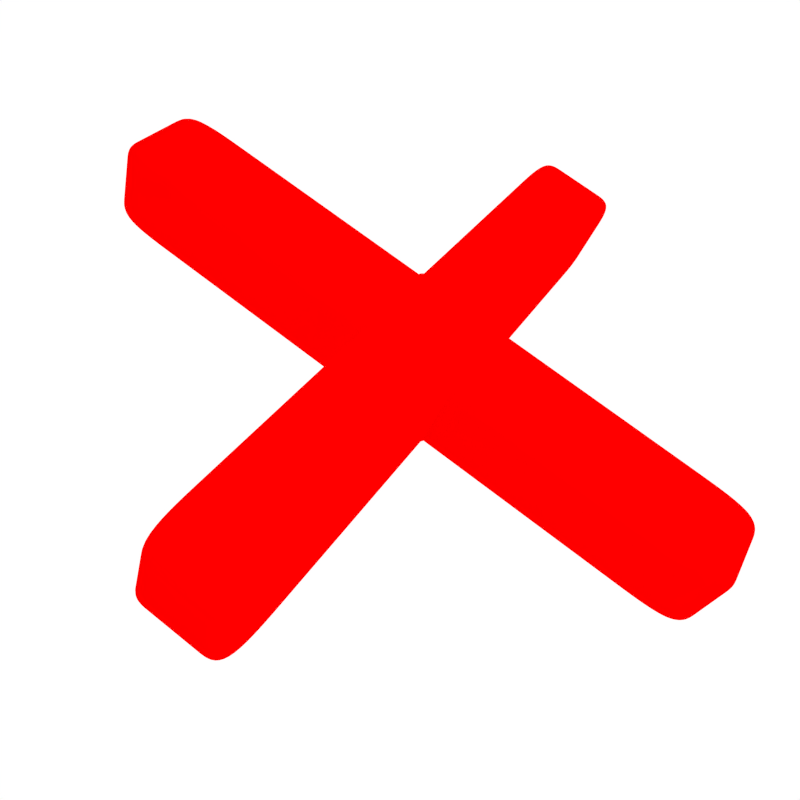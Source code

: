 # Source: tripletee.blend  (saved by Blender 2.75.0; exported with 4.5.12 LTS)
import bpy
from mathutils import Matrix  # noqa: F401  (used for matrix-valued properties, if any)

bpy.ops.wm.read_factory_settings(use_empty=True)
scene = bpy.context.scene
scene.name = 'Scene'

# ---- collections
col_collection_1 = bpy.data.collections.new('Collection 1'); scene.collection.children.link(col_collection_1)

# ---- materials (node trees are filled in below, after node groups)
mat_nought = bpy.data.materials.new('Nought')
mat_nought.alpha_threshold = 0.0
mat_nought.use_transparent_shadow = False
mat_nought.diffuse_color = (0.0, 0.0, 1.0, 1.0)
mat_nought.roughness = 0.5
mat_cross = bpy.data.materials.new('Cross')
mat_cross.alpha_threshold = 0.0
mat_cross.use_transparent_shadow = False
mat_cross.diffuse_color = (1.0, 0.0, 0.0, 1.0)
mat_cross.roughness = 0.5
mat_cross.line_color = (0.0, 0.0, 0.0, 1.0)

# ---- material node trees

# ---- world
world_world = bpy.data.worlds.new('World'); scene.world = world_world
world_world.color = (1.0, 1.0, 1.0)
world_world.use_sun_shadow = False
world_world.sun_shadow_jitter_overblur = 0.0
world_world.cycles.sampling_method = 'MANUAL'
world_world.cycles.sample_map_resolution = 256

# ---- cameras
cam_camera = bpy.data.cameras.new('Camera')
cam_camera.clip_end = 100.0
cam_camera.lens = 35.0
cam_camera.sensor_width = 32.0
cam_camera.sensor_height = 18.0
cam_camera.ortho_scale = 7.314
cam_camera.dof.focus_distance = 0.0
cam_camera.dof.aperture_fstop = 128.0

# ---- lights
light_lamp = bpy.data.lights.new('Lamp', 'POINT')
light_lamp.transmission_factor = 0.0
light_lamp.cutoff_distance = 30.0
light_lamp.energy = 100.0
light_lamp.shadow_buffer_clip_start = 1.001
light_lamp.shadow_soft_size = 0.1
light_lamp.shadow_maximum_resolution = 0.006
light_lamp.use_absolute_resolution = True
light_lamp.cycles.use_multiple_importance_sampling = False

# ---- meshes
me_circle_002 = bpy.data.meshes.new('Circle.002')
me_circle_002.from_pydata([(0.0, 7.0, -1.0), (-1.366, 6.865, -1.0), (-2.679, 6.467, -1.0), (-3.889, 5.82, -1.0), (-4.95, 4.95, -1.0), (-5.82, 3.889, -1.0), (-6.467, 2.679, -1.0), (-6.865, 1.366, -1.0), (-7.0, 5.285e-07, -1.0), (-6.865, -1.366, -1.0), (-6.467, -2.679, -1.0), (-5.82, -3.889, -1.0), (-4.95, -4.95, -1.0), (-3.889, -5.82, -1.0), (-2.679, -6.467, -1.0), (-1.366, -6.865, -1.0), (2.281e-06, -7.0, -1.0), (1.366, -6.865, -1.0), (2.679, -6.467, -1.0), (3.889, -5.82, -1.0), (4.95, -4.95, -1.0), (5.82, -3.889, -1.0), (6.467, -2.679, -1.0), (6.865, -1.366, -1.0), (7.0, 6.759e-06, -1.0), (6.865, 1.366, -1.0), (6.467, 2.679, -1.0), (5.82, 3.889, -1.0), (4.95, 4.95, -1.0), (3.889, 5.82, -1.0), (2.679, 6.467, -1.0), (1.366, 6.865, -1.0), (0.0, 7.0, 1.0), (-1.366, 6.865, 1.0), (-2.679, 6.467, 1.0), (-3.889, 5.82, 1.0), (-4.95, 4.95, 1.0), (-5.82, 3.889, 1.0), (-6.467, 2.679, 1.0), (-6.865, 1.366, 1.0), (-7.0, 5.285e-07, 1.0), (-6.865, -1.366, 1.0), (-6.467, -2.679, 1.0), (-5.82, -3.889, 1.0), (-4.95, -4.95, 1.0), (-3.889, -5.82, 1.0), (-2.679, -6.467, 1.0), (-1.366, -6.865, 1.0), (2.281e-06, -7.0, 1.0), (1.366, -6.865, 1.0), (2.679, -6.467, 1.0), (3.889, -5.82, 1.0), (4.95, -4.95, 1.0), (5.82, -3.889, 1.0), (6.467, -2.679, 1.0), (6.865, -1.366, 1.0), (7.0, 6.759e-06, 1.0), (6.865, 1.366, 1.0), (6.467, 2.679, 1.0), (5.82, 3.889, 1.0), (4.95, 4.95, 1.0), (3.889, 5.82, 1.0), (2.679, 6.467, 1.0), (1.366, 6.865, 1.0), (0.0, 5.25, -1.0), (-1.024, 5.149, -1.0), (-2.009, 4.85, -1.0), (-2.917, 4.365, -1.0), (-3.712, 3.712, -1.0), (-4.365, 2.917, -1.0), (-4.85, 2.009, -1.0), (-5.149, 1.024, -1.0), (-5.25, 3.964e-07, -1.0), (-5.149, -1.024, -1.0), (-4.85, -2.009, -1.0), (-4.365, -2.917, -1.0), (-3.712, -3.712, -1.0), (-2.917, -4.365, -1.0), (-2.009, -4.85, -1.0), (-1.024, -5.149, -1.0), (1.711e-06, -5.25, -1.0), (1.024, -5.149, -1.0), (2.009, -4.85, -1.0), (2.917, -4.365, -1.0), (3.712, -3.712, -1.0), (4.365, -2.917, -1.0), (4.85, -2.009, -1.0), (5.149, -1.024, -1.0), (5.25, 5.069e-06, -1.0), (5.149, 1.024, -1.0), (4.85, 2.009, -1.0), (4.365, 2.917, -1.0), (3.712, 3.712, -1.0), (2.917, 4.365, -1.0), (2.009, 4.85, -1.0), (1.024, 5.149, -1.0), (0.0, 5.25, 1.0), (-1.024, 5.149, 1.0), (-2.009, 4.85, 1.0), (-2.917, 4.365, 1.0), (-3.712, 3.712, 1.0), (-4.365, 2.917, 1.0), (-4.85, 2.009, 1.0), (-5.149, 1.024, 1.0), (-5.25, 3.964e-07, 1.0), (-5.149, -1.024, 1.0), (-4.85, -2.009, 1.0), (-4.365, -2.917, 1.0), (-3.712, -3.712, 1.0), (-2.917, -4.365, 1.0), (-2.009, -4.85, 1.0), (-1.024, -5.149, 1.0), (1.711e-06, -5.25, 1.0), (1.024, -5.149, 1.0), (2.009, -4.85, 1.0), (2.917, -4.365, 1.0), (3.712, -3.712, 1.0), (4.365, -2.917, 1.0), (4.85, -2.009, 1.0), (5.149, -1.024, 1.0), (5.25, 5.069e-06, 1.0), (5.149, 1.024, 1.0), (4.85, 2.009, 1.0), (4.365, 2.917, 1.0), (3.712, 3.712, 1.0), (2.917, 4.365, 1.0), (2.009, 4.85, 1.0), (1.024, 5.149, 1.0), (-0.6828, 6.933, -1.0), (-2.022, 6.666, -1.0), (-3.284, 6.144, -1.0), (-4.419, 5.385, -1.0), (-5.385, 4.419, -1.0), (-6.144, 3.284, -1.0), (-6.666, 2.022, -1.0), (-6.933, 0.6828, -1.0), (-6.933, -0.6828, -1.0), (-6.666, -2.022, -1.0), (-6.144, -3.284, -1.0), (-5.385, -4.419, -1.0), (-4.419, -5.385, -1.0), (-3.284, -6.144, -1.0), (-2.022, -6.666, -1.0), (-0.6828, -6.933, -1.0), (0.6828, -6.933, -1.0), (2.022, -6.666, -1.0), (3.284, -6.144, -1.0), (4.419, -5.385, -1.0), (5.385, -4.419, -1.0), (6.144, -3.284, -1.0), (6.666, -2.022, -1.0), (6.933, -0.6828, -1.0), (6.933, 0.6828, -1.0), (6.666, 2.022, -1.0), (6.144, 3.284, -1.0), (5.385, 4.419, -1.0), (4.419, 5.385, -1.0), (3.284, 6.144, -1.0), (2.022, 6.666, -1.0), (0.6828, 6.933, -1.0), (-0.6828, 6.933, 1.0), (-2.022, 6.666, 1.0), (-3.284, 6.144, 1.0), (-4.419, 5.385, 1.0), (-5.385, 4.419, 1.0), (-6.144, 3.284, 1.0), (-6.666, 2.022, 1.0), (-6.933, 0.6828, 1.0), (-6.933, -0.6828, 1.0), (-6.666, -2.022, 1.0), (-6.144, -3.284, 1.0), (-5.385, -4.419, 1.0), (-4.419, -5.385, 1.0), (-3.284, -6.144, 1.0), (-2.022, -6.666, 1.0), (-0.6828, -6.933, 1.0), (0.6828, -6.933, 1.0), (2.022, -6.666, 1.0), (3.284, -6.144, 1.0), (4.419, -5.385, 1.0), (5.385, -4.419, 1.0), (6.144, -3.284, 1.0), (6.666, -2.022, 1.0), (6.933, -0.6828, 1.0), (6.933, 0.6828, 1.0), (6.666, 2.022, 1.0), (6.144, 3.284, 1.0), (5.385, 4.419, 1.0), (4.419, 5.385, 1.0), (3.284, 6.144, 1.0), (2.022, 6.666, 1.0), (0.6828, 6.933, 1.0), (-5.82, 3.889, 0.0), (-6.467, 2.679, 0.0), (3.889, -5.82, 0.0), (4.95, -4.95, 0.0), (-6.865, 1.366, 0.0), (5.82, -3.889, 0.0), (-7.0, 5.285e-07, 0.0), (6.467, -2.679, 0.0), (-6.865, -1.366, 0.0), (6.865, -1.366, 0.0), (-6.467, -2.679, 0.0), (7.0, 6.759e-06, 0.0), (-5.82, -3.889, 0.0), (6.865, 1.366, 0.0), (-4.95, -4.95, 0.0), (6.467, 2.679, 0.0), (-3.889, -5.82, 0.0), (5.82, 3.889, 0.0), (-2.679, -6.467, 0.0), (0.0, 7.0, 0.0), (-1.366, 6.865, 0.0), (4.95, 4.95, 0.0), (-1.366, -6.865, 0.0), (-2.679, 6.467, 0.0), (3.889, 5.82, 0.0), (2.281e-06, -7.0, 0.0), (-3.889, 5.82, 0.0), (2.679, 6.467, 0.0), (1.366, -6.865, 0.0), (-4.95, 4.95, 0.0), (1.366, 6.865, 0.0), (2.679, -6.467, 0.0), (-0.5121, 5.2, -1.0), (-1.517, 5.0, -1.0), (-2.463, 4.608, -1.0), (-3.315, 4.039, -1.0), (-4.039, 3.315, -1.0), (-4.608, 2.463, -1.0), (-5.0, 1.517, -1.0), (-5.2, 0.5121, -1.0), (-5.2, -0.5121, -1.0), (-5.0, -1.517, -1.0), (-4.608, -2.463, -1.0), (-4.039, -3.315, -1.0), (-3.315, -4.039, -1.0), (-2.463, -4.608, -1.0), (-1.517, -5.0, -1.0), (-0.5121, -5.2, -1.0), (0.5121, -5.2, -1.0), (1.517, -5.0, -1.0), (2.463, -4.608, -1.0), (3.315, -4.039, -1.0), (4.039, -3.315, -1.0), (4.608, -2.463, -1.0), (5.0, -1.517, -1.0), (5.2, -0.5121, -1.0), (5.2, 0.5121, -1.0), (5.0, 1.517, -1.0), (4.608, 2.463, -1.0), (4.039, 3.315, -1.0), (3.315, 4.039, -1.0), (2.463, 4.608, -1.0), (1.517, 5.0, -1.0), (0.5121, 5.2, -1.0), (-0.5121, 5.2, 1.0), (-1.517, 5.0, 1.0), (-2.463, 4.608, 1.0), (-3.315, 4.039, 1.0), (-4.039, 3.315, 1.0), (-4.608, 2.463, 1.0), (-5.0, 1.517, 1.0), (-5.2, 0.5121, 1.0), (-5.2, -0.5121, 1.0), (-5.0, -1.517, 1.0), (-4.608, -2.463, 1.0), (-4.039, -3.315, 1.0), (-3.315, -4.039, 1.0), (-2.463, -4.608, 1.0), (-1.517, -5.0, 1.0), (-0.5121, -5.2, 1.0), (0.5121, -5.2, 1.0), (1.517, -5.0, 1.0), (2.463, -4.608, 1.0), (3.315, -4.039, 1.0), (4.039, -3.315, 1.0), (4.608, -2.463, 1.0), (5.0, -1.517, 1.0), (5.2, -0.5121, 1.0), (5.2, 0.5121, 1.0), (5.0, 1.517, 1.0), (4.608, 2.463, 1.0), (4.039, 3.315, 1.0), (3.315, 4.039, 1.0), (2.463, 4.608, 1.0), (1.517, 5.0, 1.0), (0.5121, 5.2, 1.0), (-4.365, 2.917, 0.0), (-4.85, 2.009, 0.0), (2.917, -4.365, 0.0), (3.712, -3.712, 0.0), (-5.149, 1.024, 0.0), (4.365, -2.917, 0.0), (-5.25, 3.964e-07, 0.0), (4.85, -2.009, 0.0), (-5.149, -1.024, 0.0), (5.149, -1.024, 0.0), (-4.85, -2.009, 0.0), (5.25, 5.069e-06, 0.0), (-4.365, -2.917, 0.0), (5.149, 1.024, 0.0), (-3.712, -3.712, 0.0), (4.85, 2.009, 0.0), (-2.917, -4.365, 0.0), (4.365, 2.917, 0.0), (-2.009, -4.85, 0.0), (0.0, 5.25, 0.0), (-1.024, 5.149, 0.0), (3.712, 3.712, 0.0), (-1.024, -5.149, 0.0), (-2.009, 4.85, 0.0), (2.917, 4.365, 0.0), (1.711e-06, -5.25, 0.0), (-2.917, 4.365, 0.0), (2.009, 4.85, 0.0), (1.024, -5.149, 0.0), (-3.712, 3.712, 0.0), (1.024, 5.149, 0.0), (2.009, -4.85, 0.0), (5.659, 2.344, 1.0), (6.007, 1.195, 1.0), (1.195, 6.007, -1.0), (0.0, 6.125, -1.0), (-5.093, 3.403, -1.0), (-5.659, 2.344, -1.0), (5.093, 3.403, 1.0), (-1.195, 6.007, 1.0), (0.0, 6.125, 1.0), (-6.007, 1.195, -1.0), (4.331, 4.331, 1.0), (-2.344, 5.659, 1.0), (-6.125, 4.624e-07, -1.0), (3.403, 5.093, 1.0), (-3.403, 5.093, 1.0), (-6.007, -1.195, -1.0), (2.344, 5.659, 1.0), (-4.331, 4.331, 1.0), (-5.659, -2.344, -1.0), (1.195, 6.007, 1.0), (-5.093, 3.403, 1.0), (-5.093, -3.403, -1.0), (-5.659, 2.344, 1.0), (-4.331, -4.331, -1.0), (-6.007, 1.195, 1.0), (-3.403, -5.093, -1.0), (-6.125, 4.624e-07, 1.0), (-2.344, -5.659, -1.0), (-6.007, -1.195, 1.0), (-1.195, -6.007, -1.0), (-5.659, -2.344, 1.0), (1.996e-06, -6.125, -1.0), (-5.093, -3.403, 1.0), (1.195, -6.007, -1.0), (-4.331, -4.331, 1.0), (2.344, -5.659, -1.0), (-3.403, -5.093, 1.0), (3.403, -5.093, -1.0), (-2.344, -5.659, 1.0), (4.331, -4.331, -1.0), (-1.195, -6.007, 1.0), (5.093, -3.403, -1.0), (1.996e-06, -6.125, 1.0), (5.659, -2.344, -1.0), (1.195, -6.007, 1.0), (6.007, -1.195, -1.0), (2.344, -5.659, 1.0), (6.125, 5.914e-06, -1.0), (3.403, -5.093, 1.0), (6.007, 1.195, -1.0), (4.331, -4.331, 1.0), (5.659, 2.344, -1.0), (5.093, -3.403, 1.0), (5.093, 3.403, -1.0), (-1.195, 6.007, -1.0), (5.659, -2.344, 1.0), (4.331, 4.331, -1.0), (-2.344, 5.659, -1.0), (6.007, -1.195, 1.0), (3.403, 5.093, -1.0), (-3.403, 5.093, -1.0), (6.125, 5.914e-06, 1.0), (2.344, 5.659, -1.0), (-4.331, 4.331, -1.0), (-4.712, 3.867, -1.0), (1.769, 5.833, -1.0), (6.066, 0.5975, 1.0), (-3.867, 4.712, -1.0), (2.873, 5.376, -1.0), (6.066, -0.5975, 1.0), (-2.873, 5.376, -1.0), (3.867, 4.712, -1.0), (5.833, -1.769, 1.0), (-1.769, 5.833, -1.0), (4.712, 3.867, -1.0), (5.376, -2.873, 1.0), (-0.5975, 6.066, -1.0), (5.376, 2.873, -1.0), (4.712, -3.867, 1.0), (5.833, 1.769, -1.0), (3.867, -4.712, 1.0), (6.066, 0.5975, -1.0), (2.873, -5.376, 1.0), (6.066, -0.5975, -1.0), (1.769, -5.833, 1.0), (5.833, -1.769, -1.0), (0.5975, -6.066, 1.0), (5.376, -2.873, -1.0), (-0.5975, -6.066, 1.0), (4.712, -3.867, -1.0), (-1.769, -5.833, 1.0), (3.867, -4.712, -1.0), (-2.873, -5.376, 1.0), (2.873, -5.376, -1.0), (-3.867, -4.712, 1.0), (1.769, -5.833, -1.0), (-4.712, -3.867, 1.0), (0.5975, -6.066, -1.0), (-5.376, -2.873, 1.0), (-0.5975, -6.066, -1.0), (-5.833, -1.769, 1.0), (-1.769, -5.833, -1.0), (-6.066, -0.5975, 1.0), (-2.873, -5.376, -1.0), (-6.066, 0.5975, 1.0), (-3.867, -4.712, -1.0), (-5.833, 1.769, 1.0), (-4.712, -3.867, -1.0), (-5.376, 2.873, 1.0), (0.5975, 6.066, 1.0), (-5.376, -2.873, -1.0), (-4.712, 3.867, 1.0), (1.769, 5.833, 1.0), (-5.833, -1.769, -1.0), (-3.867, 4.712, 1.0), (2.873, 5.376, 1.0), (-6.066, -0.5975, -1.0), (-2.873, 5.376, 1.0), (3.867, 4.712, 1.0), (-6.066, 0.5975, -1.0), (-1.769, 5.833, 1.0), (4.712, 3.867, 1.0), (-5.833, 1.769, -1.0), (-0.5975, 6.066, 1.0), (5.376, 2.873, 1.0), (-5.376, 2.873, -1.0), (0.5975, 6.066, -1.0), (5.833, 1.769, 1.0), (2.463, -4.608, 0.0), (0.5121, 5.2, 0.0), (-4.039, 3.315, 0.0), (1.517, -5.0, 0.0), (1.517, 5.0, 0.0), (-3.315, 4.039, 0.0), (0.5121, -5.2, 0.0), (2.463, 4.608, 0.0), (-2.463, 4.608, 0.0), (-0.5121, -5.2, 0.0), (3.315, 4.039, 0.0), (-1.517, 5.0, 0.0), (-1.517, -5.0, 0.0), (4.039, 3.315, 0.0), (-0.5121, 5.2, 0.0), (-2.463, -4.608, 0.0), (4.608, 2.463, 0.0), (-3.315, -4.039, 0.0), (5.0, 1.517, 0.0), (-4.039, -3.315, 0.0), (5.2, 0.5121, 0.0), (-4.608, -2.463, 0.0), (5.2, -0.5121, 0.0), (-5.0, -1.517, 0.0), (5.0, -1.517, 0.0), (-5.2, -0.5121, 0.0), (4.608, -2.463, 0.0), (-5.2, 0.5121, 0.0), (4.039, -3.315, 0.0), (-5.0, 1.517, 0.0), (3.315, -4.039, 0.0), (-4.608, 2.463, 0.0), (3.284, -6.144, 0.0), (0.6828, 6.933, 0.0), (-5.385, 4.419, 0.0), (2.022, -6.666, 0.0), (2.022, 6.666, 0.0), (-4.419, 5.385, 0.0), (0.6828, -6.933, 0.0), (3.284, 6.144, 0.0), (-3.284, 6.144, 0.0), (-0.6828, -6.933, 0.0), (4.419, 5.385, 0.0), (-2.022, 6.666, 0.0), (-2.022, -6.666, 0.0), (5.385, 4.419, 0.0), (-0.6828, 6.933, 0.0), (-3.284, -6.144, 0.0), (6.144, 3.284, 0.0), (-4.419, -5.385, 0.0), (6.666, 2.022, 0.0), (-5.385, -4.419, 0.0), (6.933, 0.6828, 0.0), (-6.144, -3.284, 0.0), (6.933, -0.6828, 0.0), (-6.666, -2.022, 0.0), (6.666, -2.022, 0.0), (-6.933, -0.6828, 0.0), (6.144, -3.284, 0.0), (-6.933, 0.6828, 0.0), (5.385, -4.419, 0.0), (-6.666, 2.022, 0.0), (4.419, -5.385, 0.0), (-6.144, 3.284, 0.0)], [], [(511, 165, 37, 192), (510, 179, 51, 194), (509, 166, 38, 193), (508, 180, 52, 195), (507, 167, 39, 196), (506, 181, 53, 197), (505, 168, 40, 198), (504, 182, 54, 199), (503, 169, 41, 200), (502, 183, 55, 201), (501, 170, 42, 202), (500, 184, 56, 203), (499, 171, 43, 204), (498, 185, 57, 205), (497, 172, 44, 206), (496, 186, 58, 207), (495, 173, 45, 208), (494, 160, 32, 211), (493, 187, 59, 209), (492, 174, 46, 210), (491, 161, 33, 212), (490, 188, 60, 213), (489, 175, 47, 214), (488, 162, 34, 215), (487, 189, 61, 216), (486, 176, 48, 217), (485, 163, 35, 218), (484, 190, 62, 219), (483, 177, 49, 220), (482, 164, 36, 221), (481, 191, 63, 222), (480, 178, 50, 223), (479, 288, 101, 261), (478, 290, 115, 275), (477, 289, 102, 262), (476, 291, 116, 276), (475, 292, 103, 263), (474, 293, 117, 277), (473, 294, 104, 264), (472, 295, 118, 278), (471, 296, 105, 265), (470, 297, 119, 279), (469, 298, 106, 266), (468, 299, 120, 280), (467, 300, 107, 267), (466, 301, 121, 281), (465, 302, 108, 268), (464, 303, 122, 282), (463, 304, 109, 269), (462, 307, 96, 256), (461, 305, 123, 283), (460, 306, 110, 270), (459, 308, 97, 257), (458, 309, 124, 284), (457, 310, 111, 271), (456, 311, 98, 258), (455, 312, 125, 285), (454, 313, 112, 272), (453, 314, 99, 259), (452, 315, 126, 286), (451, 316, 113, 273), (450, 317, 100, 260), (449, 318, 127, 287), (448, 319, 114, 274), (447, 320, 122, 281), (446, 322, 95, 255), (445, 324, 69, 229), (444, 326, 123, 282), (443, 327, 97, 256), (442, 325, 70, 230), (441, 330, 124, 283), (440, 331, 98, 257), (439, 329, 71, 231), (438, 333, 125, 284), (437, 334, 99, 258), (436, 332, 72, 232), (435, 336, 126, 285), (434, 337, 100, 259), (433, 335, 73, 233), (432, 339, 127, 286), (431, 340, 101, 260), (430, 338, 74, 234), (429, 328, 96, 287), (428, 342, 102, 261), (427, 341, 75, 235), (426, 344, 103, 262), (425, 343, 76, 236), (424, 346, 104, 263), (423, 345, 77, 237), (422, 348, 105, 264), (421, 347, 78, 238), (420, 350, 106, 265), (419, 349, 79, 239), (418, 352, 107, 266), (417, 351, 80, 240), (416, 354, 108, 267), (415, 353, 81, 241), (414, 356, 109, 268), (413, 355, 82, 242), (412, 358, 110, 269), (411, 357, 83, 243), (410, 360, 111, 270), (409, 359, 84, 244), (408, 362, 112, 271), (407, 361, 85, 245), (406, 364, 113, 272), (405, 363, 86, 246), (404, 366, 114, 273), (403, 365, 87, 247), (402, 368, 115, 274), (401, 367, 88, 248), (400, 370, 116, 275), (399, 369, 89, 249), (398, 372, 117, 276), (397, 371, 90, 250), (396, 323, 64, 224), (395, 375, 118, 277), (394, 373, 91, 251), (393, 374, 65, 225), (392, 378, 119, 278), (391, 376, 92, 252), (390, 377, 66, 226), (389, 381, 120, 279), (388, 379, 93, 253), (387, 380, 67, 227), (386, 321, 121, 280), (385, 382, 94, 254), (384, 383, 68, 228), (324, 384, 228, 69), (5, 132, 384, 324), (132, 4, 383, 384), (322, 385, 254, 95), (31, 158, 385, 322), (158, 30, 382, 385), (381, 386, 280, 120), (56, 184, 386, 381), (184, 57, 321, 386), (383, 387, 227, 68), (4, 131, 387, 383), (131, 3, 380, 387), (382, 388, 253, 94), (30, 157, 388, 382), (157, 29, 379, 388), (378, 389, 279, 119), (55, 183, 389, 378), (183, 56, 381, 389), (380, 390, 226, 67), (3, 130, 390, 380), (130, 2, 377, 390), (379, 391, 252, 93), (29, 156, 391, 379), (156, 28, 376, 391), (375, 392, 278, 118), (54, 182, 392, 375), (182, 55, 378, 392), (377, 393, 225, 66), (2, 129, 393, 377), (129, 1, 374, 393), (376, 394, 251, 92), (28, 155, 394, 376), (155, 27, 373, 394), (372, 395, 277, 117), (53, 181, 395, 372), (181, 54, 375, 395), (374, 396, 224, 65), (1, 128, 396, 374), (128, 0, 323, 396), (373, 397, 250, 91), (27, 154, 397, 373), (154, 26, 371, 397), (370, 398, 276, 116), (52, 180, 398, 370), (180, 53, 372, 398), (371, 399, 249, 90), (26, 153, 399, 371), (153, 25, 369, 399), (368, 400, 275, 115), (51, 179, 400, 368), (179, 52, 370, 400), (369, 401, 248, 89), (25, 152, 401, 369), (152, 24, 367, 401), (366, 402, 274, 114), (50, 178, 402, 366), (178, 51, 368, 402), (367, 403, 247, 88), (24, 151, 403, 367), (151, 23, 365, 403), (364, 404, 273, 113), (49, 177, 404, 364), (177, 50, 366, 404), (365, 405, 246, 87), (23, 150, 405, 365), (150, 22, 363, 405), (362, 406, 272, 112), (48, 176, 406, 362), (176, 49, 364, 406), (363, 407, 245, 86), (22, 149, 407, 363), (149, 21, 361, 407), (360, 408, 271, 111), (47, 175, 408, 360), (175, 48, 362, 408), (361, 409, 244, 85), (21, 148, 409, 361), (148, 20, 359, 409), (358, 410, 270, 110), (46, 174, 410, 358), (174, 47, 360, 410), (359, 411, 243, 84), (20, 147, 411, 359), (147, 19, 357, 411), (356, 412, 269, 109), (45, 173, 412, 356), (173, 46, 358, 412), (357, 413, 242, 83), (19, 146, 413, 357), (146, 18, 355, 413), (354, 414, 268, 108), (44, 172, 414, 354), (172, 45, 356, 414), (355, 415, 241, 82), (18, 145, 415, 355), (145, 17, 353, 415), (352, 416, 267, 107), (43, 171, 416, 352), (171, 44, 354, 416), (353, 417, 240, 81), (17, 144, 417, 353), (144, 16, 351, 417), (350, 418, 266, 106), (42, 170, 418, 350), (170, 43, 352, 418), (351, 419, 239, 80), (16, 143, 419, 351), (143, 15, 349, 419), (348, 420, 265, 105), (41, 169, 420, 348), (169, 42, 350, 420), (349, 421, 238, 79), (15, 142, 421, 349), (142, 14, 347, 421), (346, 422, 264, 104), (40, 168, 422, 346), (168, 41, 348, 422), (347, 423, 237, 78), (14, 141, 423, 347), (141, 13, 345, 423), (344, 424, 263, 103), (39, 167, 424, 344), (167, 40, 346, 424), (345, 425, 236, 77), (13, 140, 425, 345), (140, 12, 343, 425), (342, 426, 262, 102), (38, 166, 426, 342), (166, 39, 344, 426), (343, 427, 235, 76), (12, 139, 427, 343), (139, 11, 341, 427), (340, 428, 261, 101), (37, 165, 428, 340), (165, 38, 342, 428), (339, 429, 287, 127), (63, 191, 429, 339), (191, 32, 328, 429), (341, 430, 234, 75), (11, 138, 430, 341), (138, 10, 338, 430), (337, 431, 260, 100), (36, 164, 431, 337), (164, 37, 340, 431), (336, 432, 286, 126), (62, 190, 432, 336), (190, 63, 339, 432), (338, 433, 233, 74), (10, 137, 433, 338), (137, 9, 335, 433), (334, 434, 259, 99), (35, 163, 434, 334), (163, 36, 337, 434), (333, 435, 285, 125), (61, 189, 435, 333), (189, 62, 336, 435), (335, 436, 232, 73), (9, 136, 436, 335), (136, 8, 332, 436), (331, 437, 258, 98), (34, 162, 437, 331), (162, 35, 334, 437), (330, 438, 284, 124), (60, 188, 438, 330), (188, 61, 333, 438), (332, 439, 231, 72), (8, 135, 439, 332), (135, 7, 329, 439), (327, 440, 257, 97), (33, 161, 440, 327), (161, 34, 331, 440), (326, 441, 283, 123), (59, 187, 441, 326), (187, 60, 330, 441), (329, 442, 230, 71), (7, 134, 442, 329), (134, 6, 325, 442), (328, 443, 256, 96), (32, 160, 443, 328), (160, 33, 327, 443), (320, 444, 282, 122), (58, 186, 444, 320), (186, 59, 326, 444), (325, 445, 229, 70), (6, 133, 445, 325), (133, 5, 324, 445), (323, 446, 255, 64), (0, 159, 446, 323), (159, 31, 322, 446), (321, 447, 281, 121), (57, 185, 447, 321), (185, 58, 320, 447), (290, 448, 274, 115), (83, 242, 448, 290), (242, 82, 319, 448), (307, 449, 287, 96), (64, 255, 449, 307), (255, 95, 318, 449), (288, 450, 260, 101), (69, 228, 450, 288), (228, 68, 317, 450), (319, 451, 273, 114), (82, 241, 451, 319), (241, 81, 316, 451), (318, 452, 286, 127), (95, 254, 452, 318), (254, 94, 315, 452), (317, 453, 259, 100), (68, 227, 453, 317), (227, 67, 314, 453), (316, 454, 272, 113), (81, 240, 454, 316), (240, 80, 313, 454), (315, 455, 285, 126), (94, 253, 455, 315), (253, 93, 312, 455), (314, 456, 258, 99), (67, 226, 456, 314), (226, 66, 311, 456), (313, 457, 271, 112), (80, 239, 457, 313), (239, 79, 310, 457), (312, 458, 284, 125), (93, 252, 458, 312), (252, 92, 309, 458), (311, 459, 257, 98), (66, 225, 459, 311), (225, 65, 308, 459), (310, 460, 270, 111), (79, 238, 460, 310), (238, 78, 306, 460), (309, 461, 283, 124), (92, 251, 461, 309), (251, 91, 305, 461), (308, 462, 256, 97), (65, 224, 462, 308), (224, 64, 307, 462), (306, 463, 269, 110), (78, 237, 463, 306), (237, 77, 304, 463), (305, 464, 282, 123), (91, 250, 464, 305), (250, 90, 303, 464), (304, 465, 268, 109), (77, 236, 465, 304), (236, 76, 302, 465), (303, 466, 281, 122), (90, 249, 466, 303), (249, 89, 301, 466), (302, 467, 267, 108), (76, 235, 467, 302), (235, 75, 300, 467), (301, 468, 280, 121), (89, 248, 468, 301), (248, 88, 299, 468), (300, 469, 266, 107), (75, 234, 469, 300), (234, 74, 298, 469), (299, 470, 279, 120), (88, 247, 470, 299), (247, 87, 297, 470), (298, 471, 265, 106), (74, 233, 471, 298), (233, 73, 296, 471), (297, 472, 278, 119), (87, 246, 472, 297), (246, 86, 295, 472), (296, 473, 264, 105), (73, 232, 473, 296), (232, 72, 294, 473), (295, 474, 277, 118), (86, 245, 474, 295), (245, 85, 293, 474), (294, 475, 263, 104), (72, 231, 475, 294), (231, 71, 292, 475), (293, 476, 276, 117), (85, 244, 476, 293), (244, 84, 291, 476), (292, 477, 262, 103), (71, 230, 477, 292), (230, 70, 289, 477), (291, 478, 275, 116), (84, 243, 478, 291), (243, 83, 290, 478), (289, 479, 261, 102), (70, 229, 479, 289), (229, 69, 288, 479), (146, 480, 223, 18), (19, 194, 480, 146), (194, 51, 178, 480), (159, 481, 222, 31), (0, 211, 481, 159), (211, 32, 191, 481), (132, 482, 221, 4), (5, 192, 482, 132), (192, 37, 164, 482), (145, 483, 220, 17), (18, 223, 483, 145), (223, 50, 177, 483), (158, 484, 219, 30), (31, 222, 484, 158), (222, 63, 190, 484), (131, 485, 218, 3), (4, 221, 485, 131), (221, 36, 163, 485), (144, 486, 217, 16), (17, 220, 486, 144), (220, 49, 176, 486), (157, 487, 216, 29), (30, 219, 487, 157), (219, 62, 189, 487), (130, 488, 215, 2), (3, 218, 488, 130), (218, 35, 162, 488), (143, 489, 214, 15), (16, 217, 489, 143), (217, 48, 175, 489), (156, 490, 213, 28), (29, 216, 490, 156), (216, 61, 188, 490), (129, 491, 212, 1), (2, 215, 491, 129), (215, 34, 161, 491), (142, 492, 210, 14), (15, 214, 492, 142), (214, 47, 174, 492), (155, 493, 209, 27), (28, 213, 493, 155), (213, 60, 187, 493), (128, 494, 211, 0), (1, 212, 494, 128), (212, 33, 160, 494), (141, 495, 208, 13), (14, 210, 495, 141), (210, 46, 173, 495), (154, 496, 207, 26), (27, 209, 496, 154), (209, 59, 186, 496), (140, 497, 206, 12), (13, 208, 497, 140), (208, 45, 172, 497), (153, 498, 205, 25), (26, 207, 498, 153), (207, 58, 185, 498), (139, 499, 204, 11), (12, 206, 499, 139), (206, 44, 171, 499), (152, 500, 203, 24), (25, 205, 500, 152), (205, 57, 184, 500), (138, 501, 202, 10), (11, 204, 501, 138), (204, 43, 170, 501), (151, 502, 201, 23), (24, 203, 502, 151), (203, 56, 183, 502), (137, 503, 200, 9), (10, 202, 503, 137), (202, 42, 169, 503), (150, 504, 199, 22), (23, 201, 504, 150), (201, 55, 182, 504), (136, 505, 198, 8), (9, 200, 505, 136), (200, 41, 168, 505), (149, 506, 197, 21), (22, 199, 506, 149), (199, 54, 181, 506), (135, 507, 196, 7), (8, 198, 507, 135), (198, 40, 167, 507), (148, 508, 195, 20), (21, 197, 508, 148), (197, 53, 180, 508), (134, 509, 193, 6), (7, 196, 509, 134), (196, 39, 166, 509), (147, 510, 194, 19), (20, 195, 510, 147), (195, 52, 179, 510), (133, 511, 192, 5), (6, 193, 511, 133), (193, 38, 165, 511)])
me_circle_002.materials.append(mat_nought)
me_circle_002.use_remesh_preserve_volume = False
me_circle_002.use_remesh_preserve_attributes = False
me_circle_002.use_mirror_vertex_groups = False
me_circle_002.update()
me_cube = bpy.data.meshes.new('Cube')
me_cube.from_pydata([(1.0, 1.0, -1.0), (1.0, -1.0, -1.0), (-1.0, -1.0, -1.0), (-1.0, 1.0, -1.0), (1.0, 1.0, 1.0), (1.0, -1.0, 1.0), (-1.0, -1.0, 1.0), (-1.0, 1.0, 1.0), (1.0, 1.0, -1.0), (1.0, -1.0, -1.0), (-1.0, -1.0, -1.0), (-1.0, 1.0, -1.0), (1.0, 1.0, 1.0), (-1.0, 1.0, 1.0), (-1.0, -1.0, 1.0), (1.0, -1.0, 1.0), (1.0, 1.0, -1.0), (1.0, 1.0, 1.0), (1.0, -1.0, 1.0), (1.0, -1.0, -1.0), (1.0, -1.0, -1.0), (1.0, -1.0, 1.0), (-1.0, -1.0, 1.0), (-1.0, -1.0, -1.0), (-1.0, -1.0, -1.0), (-1.0, -1.0, 1.0), (-1.0, 1.0, 1.0), (-1.0, 1.0, -1.0), (1.0, 1.0, 1.0), (1.0, 1.0, -1.0), (-1.0, 1.0, -1.0), (-1.0, 1.0, 1.0), (7.0, 1.0, -1.0), (7.0, 1.0, 1.0), (7.0, -1.0, 1.0), (7.0, -1.0, -1.0), (1.0, -7.0, -1.0), (1.0, -7.0, 1.0), (-1.0, -7.0, 1.0), (-1.0, -7.0, -1.0), (-7.0, -1.0, -1.0), (-7.0, -1.0, 1.0), (-7.0, 1.0, 1.0), (-7.0, 1.0, -1.0), (1.0, 7.0, 1.0), (1.0, 7.0, -1.0), (-1.0, 7.0, -1.0), (-1.0, 7.0, 1.0), (1.0, -5.96e-08, -1.0), (1.788e-07, 1.0, -1.0), (1.0, 1.0, 0.0), (0.0, -1.0, -1.0), (1.0, -1.0, 0.0), (-1.0, 2.98e-07, -1.0), (-1.0, -1.0, 0.0), (-1.0, 1.0, 0.0), (1.0, -5.364e-07, 1.0), (2.384e-07, 1.0, 1.0), (-5.364e-07, -1.0, 1.0), (-1.0, 1.788e-07, 1.0), (1.0, 0.0, -1.0), (-1.192e-07, -1.0, -1.0), (-1.0, 2.384e-07, -1.0), (1.788e-07, 1.0, -1.0), (1.0, -1.0, -1.0), (1.0, 1.0, -1.0), (-1.0, -1.0, -1.0), (-1.0, 1.0, -1.0), (2.98e-07, 1.0, 1.0), (-1.0, 1.788e-07, 1.0), (-5.364e-07, -1.0, 1.0), (1.0, -5.364e-07, 1.0), (-1.0, 1.0, 1.0), (1.0, 1.0, 1.0), (-1.0, -1.0, 1.0), (1.0, -1.0, 1.0), (1.0, 1.0, 0.0), (1.0, -5.96e-07, 1.0), (1.0, -1.0, 0.0), (1.0, -5.96e-08, -1.0), (1.0, 1.0, 1.0), (1.0, 1.0, -1.0), (1.0, -1.0, 1.0), (1.0, -1.0, -1.0), (1.0, -1.0, 0.0), (-4.768e-07, -1.0, 1.0), (-1.0, -1.0, 0.0), (0.0, -1.0, -1.0), (1.0, -1.0, 1.0), (1.0, -1.0, -1.0), (-1.0, -1.0, 1.0), (-1.0, -1.0, -1.0), (-1.0, -1.0, 0.0), (-1.0, 1.788e-07, 1.0), (-1.0, 1.0, 0.0), (-1.0, 2.98e-07, -1.0), (-1.0, -1.0, 1.0), (-1.0, -1.0, -1.0), (-1.0, 1.0, 1.0), (-1.0, 1.0, -1.0), (1.0, 1.0, 0.0), (1.788e-07, 1.0, -1.0), (-1.0, 1.0, 0.0), (2.384e-07, 1.0, 1.0), (1.0, 1.0, -1.0), (1.0, 1.0, 1.0), (-1.0, 1.0, -1.0), (-1.0, 1.0, 1.0), (7.0, 1.0, 2.384e-07), (7.0, -2.265e-06, 1.0), (7.0, -1.0, 2.384e-07), (7.0, -1.729e-06, -1.0), (4.0, 1.0, 1.0), (4.0, 1.0, -1.0), (4.0, -1.0, 1.0), (4.0, -1.0, -1.0), (1.0, -7.0, -6.557e-07), (-2.205e-06, -7.0, 1.0), (-1.0, -7.0, -5.96e-07), (-1.669e-06, -7.0, -1.0), (1.0, -4.0, 1.0), (1.0, -4.0, -1.0), (-1.0, -4.0, 1.0), (-1.0, -4.0, -1.0), (-7.0, -1.0, -7.749e-07), (-7.0, 1.55e-06, 1.0), (-7.0, 1.0, -8.345e-07), (-7.0, 1.55e-06, -1.0), (-4.0, -1.0, 1.0), (-4.0, -1.0, -1.0), (-4.0, 1.0, 1.0), (-4.0, 1.0, -1.0), (1.0, 7.0, 1.252e-06), (1.609e-06, 7.0, -1.0), (-1.0, 7.0, 1.192e-06), (1.669e-06, 7.0, 1.0), (1.0, 4.0, -1.0), (1.0, 4.0, 1.0), (-1.0, 4.0, -1.0), (-1.0, 4.0, 1.0), (9.537e-07, 4.0, 1.0), (-1.0, 4.0, 5.96e-07), (8.941e-07, 4.0, -1.0), (1.0, 4.0, 5.96e-07), (1.669e-06, 7.0, 1.222e-06), (-4.0, 8.345e-07, -1.0), (-4.0, 1.0, -4.768e-07), (-4.0, 8.941e-07, 1.0), (-4.0, -1.0, -3.576e-07), (-7.0, 1.55e-06, -8.047e-07), (-8.345e-07, -4.0, -1.0), (-1.0, -4.0, -2.98e-07), (-1.371e-06, -4.0, 1.0), (1.0, -4.0, -2.98e-07), (-1.967e-06, -7.0, -6.258e-07), (4.0, -8.941e-07, -1.0), (4.0, -1.0, 1.192e-07), (4.0, -1.431e-06, 1.0), (4.0, 1.0, 1.192e-07), (7.0, -1.967e-06, 2.384e-07), (2.384e-07, 1.0, 1.0), (-1.0, 1.0, 0.0), (1.788e-07, 1.0, -1.0), (1.0, 1.0, 0.0), (-1.0, 2.98e-07, -1.0), (-1.0, 1.0, 0.0), (-1.0, 1.788e-07, 1.0), (-1.0, -1.0, 0.0), (0.0, -1.0, -1.0), (-1.0, -1.0, 0.0), (-4.768e-07, -1.0, 1.0), (1.0, -1.0, 0.0), (1.0, -5.96e-08, -1.0), (1.0, -1.0, 0.0), (1.0, -5.96e-07, 1.0), (1.0, 1.0, 0.0), (1.0, -5.364e-07, 1.0), (-5.364e-07, -1.0, 1.0), (-1.0, 1.788e-07, 1.0), (2.98e-07, 1.0, 1.0), (-1.192e-07, -1.788e-07, 1.0), (1.788e-07, 1.0, -1.0), (-1.0, 2.384e-07, -1.0), (-1.192e-07, -1.0, -1.0), (1.0, 0.0, -1.0), (5.96e-08, 1.192e-07, -1.0), (1.0, -0.5, -1.0), (-0.5, 1.0, -1.0), (1.0, 1.0, 0.5), (-0.5, -1.0, -1.0), (1.0, -1.0, 0.5), (-1.0, 0.5, -1.0), (-1.0, -1.0, 0.5), (-1.0, 1.0, 0.5), (1.0, -0.5, 1.0), (-0.5, 1.0, 1.0), (-0.5, -1.0, 1.0), (-1.0, 0.5, 1.0), (1.0, 0.5, -1.0), (0.5, -1.0, -1.0), (-1.0, -0.5, -1.0), (-0.5, 1.0, -1.0), (1.0, -1.0, -1.0), (1.0, 1.0, -1.0), (-1.0, -1.0, -1.0), (-1.0, 1.0, -1.0), (0.5, 1.0, 1.0), (-1.0, 0.5, 1.0), (-0.5, -1.0, 1.0), (1.0, -0.5, 1.0), (-1.0, 1.0, 1.0), (1.0, 1.0, 1.0), (-1.0, -1.0, 1.0), (1.0, -1.0, 1.0), (1.0, 1.0, -0.5), (1.0, 0.5, 1.0), (1.0, -1.0, 0.5), (1.0, -0.5, -1.0), (1.0, 1.0, 1.0), (1.0, 1.0, -1.0), (1.0, -1.0, 1.0), (1.0, -1.0, -1.0), (1.0, -1.0, -0.5), (0.5, -1.0, 1.0), (-1.0, -1.0, 0.5), (-0.5, -1.0, -1.0), (1.0, -1.0, 1.0), (1.0, -1.0, -1.0), (-1.0, -1.0, 1.0), (-1.0, -1.0, -1.0), (-1.0, -1.0, -0.5), (-1.0, -0.5, 1.0), (-1.0, 1.0, 0.5), (-1.0, 0.5, -1.0), (-1.0, -1.0, 1.0), (-1.0, -1.0, -1.0), (-1.0, 1.0, 1.0), (-1.0, 1.0, -1.0), (1.0, 1.0, 0.5), (0.5, 1.0, -1.0), (-1.0, 1.0, -0.5), (-0.5, 1.0, 1.0), (1.0, 1.0, -1.0), (1.0, 1.0, 1.0), (-1.0, 1.0, -1.0), (-1.0, 1.0, 1.0), (7.0, 1.0, -0.5), (7.0, 0.5, 1.0), (7.0, -1.0, 0.5), (7.0, -0.5, -1.0), (5.5, 1.0, 1.0), (2.5, 1.0, -1.0), (5.5, -1.0, 1.0), (5.5, -1.0, -1.0), (1.0, -7.0, -0.5), (0.5, -7.0, 1.0), (-1.0, -7.0, 0.5), (-0.5, -7.0, -1.0), (1.0, -5.5, 1.0), (1.0, -2.5, -1.0), (-1.0, -5.5, 1.0), (-1.0, -5.5, -1.0), (-7.0, -1.0, -0.5), (-7.0, -0.5, 1.0), (-7.0, 1.0, 0.5), (-7.0, 0.5, -1.0), (-5.5, -1.0, 1.0), (-2.5, -1.0, -1.0), (-5.5, 1.0, 1.0), (-5.5, 1.0, -1.0), (1.0, 7.0, 0.5), (0.5, 7.0, -1.0), (-1.0, 7.0, -0.5), (-0.5, 7.0, 1.0), (1.0, 5.5, -1.0), (1.0, 2.5, 1.0), (-1.0, 5.5, -1.0), (-1.0, 5.5, 1.0), (1.0, 0.5, -1.0), (0.5, 1.0, -1.0), (1.0, 1.0, -0.5), (0.5, -1.0, -1.0), (1.0, -1.0, -0.5), (-1.0, -0.5, -1.0), (-1.0, -1.0, -0.5), (-1.0, 1.0, -0.5), (1.0, 0.5, 1.0), (0.5, 1.0, 1.0), (0.5, -1.0, 1.0), (-1.0, -0.5, 1.0), (1.0, -0.5, -1.0), (-0.5, -1.0, -1.0), (-1.0, 0.5, -1.0), (0.5, 1.0, -1.0), (1.0, -1.0, -1.0), (1.0, 1.0, -1.0), (-1.0, -1.0, -1.0), (-1.0, 1.0, -1.0), (-0.5, 1.0, 1.0), (-1.0, -0.5, 1.0), (0.5, -1.0, 1.0), (1.0, 0.5, 1.0), (-1.0, 1.0, 1.0), (1.0, 1.0, 1.0), (-1.0, -1.0, 1.0), (1.0, -1.0, 1.0), (1.0, 1.0, 0.5), (1.0, -0.5, 1.0), (1.0, -1.0, -0.5), (1.0, 0.5, -1.0), (1.0, 1.0, 1.0), (1.0, 1.0, -1.0), (1.0, -1.0, 1.0), (1.0, -1.0, -1.0), (1.0, -1.0, 0.5), (-0.5, -1.0, 1.0), (-1.0, -1.0, -0.5), (0.5, -1.0, -1.0), (1.0, -1.0, 1.0), (1.0, -1.0, -1.0), (-1.0, -1.0, 1.0), (-1.0, -1.0, -1.0), (-1.0, -1.0, 0.5), (-1.0, 0.5, 1.0), (-1.0, 1.0, -0.5), (-1.0, -0.5, -1.0), (-1.0, -1.0, 1.0), (-1.0, -1.0, -1.0), (-1.0, 1.0, 1.0), (-1.0, 1.0, -1.0), (1.0, 1.0, -0.5), (-0.5, 1.0, -1.0), (-1.0, 1.0, 0.5), (0.5, 1.0, 1.0), (1.0, 1.0, -1.0), (1.0, 1.0, 1.0), (-1.0, 1.0, -1.0), (-1.0, 1.0, 1.0), (7.0, 1.0, 0.5), (7.0, -0.5, 1.0), (7.0, -1.0, -0.5), (7.0, 0.5, -1.0), (2.5, 1.0, 1.0), (5.5, 1.0, -1.0), (2.5, -1.0, 1.0), (2.5, -1.0, -1.0), (1.0, -7.0, 0.5), (-0.5, -7.0, 1.0), (-1.0, -7.0, -0.5), (0.5, -7.0, -1.0), (1.0, -2.5, 1.0), (1.0, -5.5, -1.0), (-1.0, -2.5, 1.0), (-1.0, -2.5, -1.0), (-7.0, -1.0, 0.5), (-7.0, 0.5, 1.0), (-7.0, 1.0, -0.5), (-7.0, -0.5, -1.0), (-2.5, -1.0, 1.0), (-5.5, -1.0, -1.0), (-2.5, 1.0, 1.0), (-2.5, 1.0, -1.0), (1.0, 7.0, -0.5), (-0.5, 7.0, -1.0), (-1.0, 7.0, 0.5), (0.5, 7.0, 1.0), (1.0, 2.5, -1.0), (1.0, 5.5, 1.0), (-1.0, 2.5, -1.0), (-1.0, 2.5, 1.0), (-0.5, 4.0, 1.0), (0.5, 4.0, 1.0), (5.96e-07, 2.5, 1.0), (1.311e-06, 5.5, 1.0), (-1.0, 4.0, -0.5), (-1.0, 4.0, 0.5), (-1.0, 2.5, 2.98e-07), (-1.0, 5.5, 8.941e-07), (0.5, 4.0, -1.0), (-0.5, 4.0, -1.0), (5.364e-07, 2.5, -1.0), (1.252e-06, 5.5, -1.0), (1.0, 4.0, 0.5), (1.0, 4.0, -0.5), (1.0, 2.5, 2.98e-07), (1.0, 5.5, 9.239e-07), (-0.5, 7.0, 1.207e-06), (0.5, 7.0, 1.237e-06), (1.669e-06, 7.0, 0.5), (1.639e-06, 7.0, -0.5), (-4.0, 0.5, -1.0), (-4.0, -0.5, -1.0), (-2.5, 5.662e-07, -1.0), (-5.5, 1.192e-06, -1.0), (-4.0, 1.0, 0.5), (-4.0, 1.0, -0.5), (-2.5, 1.0, -2.384e-07), (-5.5, 1.0, -6.557e-07), (-4.0, -0.5, 1.0), (-4.0, 0.5, 1.0), (-2.5, 5.364e-07, 1.0), (-5.5, 1.222e-06, 1.0), (-4.0, -1.0, -0.5), (-4.0, -1.0, 0.5), (-2.5, -1.0, -1.788e-07), (-5.5, -1.0, -5.662e-07), (-7.0, 0.5, -8.196e-07), (-7.0, -0.5, -7.898e-07), (-7.0, 1.55e-06, -0.5), (-7.0, 1.55e-06, 0.5), (-0.5, -4.0, -1.0), (0.5, -4.0, -1.0), (-4.172e-07, -2.5, -1.0), (-1.252e-06, -5.5, -1.0), (-1.0, -4.0, 0.5), (-1.0, -4.0, -0.5), (-1.0, -2.5, -1.49e-07), (-1.0, -5.5, -4.47e-07), (0.5, -4.0, 1.0), (-0.5, -4.0, 1.0), (-9.239e-07, -2.5, 1.0), (-1.788e-06, -5.5, 1.0), (1.0, -4.0, -0.5), (1.0, -4.0, 0.5), (1.0, -2.5, -1.49e-07), (1.0, -5.5, -4.768e-07), (-0.5, -7.0, -6.109e-07), (0.5, -7.0, -6.407e-07), (-1.818e-06, -7.0, -0.5), (-2.086e-06, -7.0, 0.5), (4.0, -0.5, -1.0), (4.0, 0.5, -1.0), (2.5, -4.768e-07, -1.0), (5.5, -1.311e-06, -1.0), (4.0, -1.0, 0.5), (4.0, -1.0, -0.5), (2.5, -1.0, 5.96e-08), (5.5, -1.0, 1.788e-07), (4.0, 0.5, 1.0), (4.0, -0.5, 1.0), (2.5, -1.013e-06, 1.0), (5.5, -1.848e-06, 1.0), (4.0, 1.0, -0.5), (4.0, 1.0, 0.5), (2.5, 1.0, 5.96e-08), (5.5, 1.0, 1.788e-07), (7.0, -0.5, 2.384e-07), (7.0, 0.5, 2.384e-07), (7.0, -1.848e-06, -0.5), (7.0, -2.116e-06, 0.5), (-0.5, 1.0, 1.0), (0.5, 1.0, 1.0), (2.384e-07, 1.0, 1.0), (2.384e-07, 1.0, 1.0), (-1.0, 1.0, -0.5), (-1.0, 1.0, 0.5), (-1.0, 1.0, 0.0), (-1.0, 1.0, 0.0), (0.5, 1.0, -1.0), (-0.5, 1.0, -1.0), (1.788e-07, 1.0, -1.0), (1.788e-07, 1.0, -1.0), (1.0, 1.0, 0.5), (1.0, 1.0, -0.5), (1.0, 1.0, 0.0), (1.0, 1.0, 0.0), (-1.0, 0.5, -1.0), (-1.0, -0.5, -1.0), (-1.0, 2.98e-07, -1.0), (-1.0, 2.98e-07, -1.0), (-1.0, 1.0, 0.5), (-1.0, 1.0, -0.5), (-1.0, 1.0, 0.0), (-1.0, 1.0, 0.0), (-1.0, -0.5, 1.0), (-1.0, 0.5, 1.0), (-1.0, 1.788e-07, 1.0), (-1.0, 1.788e-07, 1.0), (-1.0, -1.0, -0.5), (-1.0, -1.0, 0.5), (-1.0, -1.0, 0.0), (-1.0, -1.0, 0.0), (-0.5, -1.0, -1.0), (0.5, -1.0, -1.0), (0.0, -1.0, -1.0), (0.0, -1.0, -1.0), (-1.0, -1.0, 0.5), (-1.0, -1.0, -0.5), (-1.0, -1.0, 0.0), (-1.0, -1.0, 0.0), (0.5, -1.0, 1.0), (-0.5, -1.0, 1.0), (-5.066e-07, -1.0, 1.0), (-4.768e-07, -1.0, 1.0), (1.0, -1.0, -0.5), (1.0, -1.0, 0.5), (1.0, -1.0, 0.0), (1.0, -1.0, 0.0), (1.0, -0.5, -1.0), (1.0, 0.5, -1.0), (1.0, -5.96e-08, -1.0), (1.0, -5.96e-08, -1.0), (1.0, -1.0, 0.5), (1.0, -1.0, -0.5), (1.0, -1.0, 0.0), (1.0, -1.0, 0.0), (1.0, 0.5, 1.0), (1.0, -0.5, 1.0), (1.0, -5.662e-07, 1.0), (1.0, -5.96e-07, 1.0), (1.0, 1.0, -0.5), (1.0, 1.0, 0.5), (1.0, 1.0, 0.0), (1.0, 1.0, 0.0), (1.0, -0.5, 1.0), (1.0, 0.5, 1.0), (1.0, -5.364e-07, 1.0), (1.0, -5.364e-07, 1.0), (-0.5, -1.0, 1.0), (0.5, -1.0, 1.0), (-5.364e-07, -1.0, 1.0), (-5.364e-07, -1.0, 1.0), (-1.0, 0.5, 1.0), (-1.0, -0.5, 1.0), (-1.0, 1.788e-07, 1.0), (-1.0, 1.788e-07, 1.0), (0.5, 1.0, 1.0), (-0.5, 1.0, 1.0), (2.682e-07, 1.0, 1.0), (2.98e-07, 1.0, 1.0), (-3.278e-07, -0.5, 1.0), (8.941e-08, 0.5, 1.0), (0.5, -3.576e-07, 1.0), (-0.5, 0.0, 1.0), (-0.5, 1.0, -1.0), (0.5, 1.0, -1.0), (1.788e-07, 1.0, -1.0), (1.788e-07, 1.0, -1.0), (-1.0, -0.5, -1.0), (-1.0, 0.5, -1.0), (-1.0, 2.682e-07, -1.0), (-1.0, 2.384e-07, -1.0), (0.5, -1.0, -1.0), (-0.5, -1.0, -1.0), (-5.96e-08, -1.0, -1.0), (-1.192e-07, -1.0, -1.0), (1.0, 0.5, -1.0), (1.0, -0.5, -1.0), (1.0, -2.98e-08, -1.0), (1.0, 0.0, -1.0), (-0.5, 1.788e-07, -1.0), (0.5, 5.96e-08, -1.0), (1.192e-07, 0.5, -1.0), (-2.98e-08, -0.5, -1.0), (0.5, -0.5, -1.0), (0.5, 0.5, -1.0), (-0.5, 0.5, -1.0), (1.0, -0.5, -1.0), (1.0, -0.5, -1.0), (1.0, 0.5, -1.0), (-0.5, -1.0, -1.0), (-0.5, -1.0, -1.0), (0.5, -1.0, -1.0), (-1.0, 0.5, -1.0), (-1.0, 0.5, -1.0), (-1.0, -0.5, -1.0), (0.5, 1.0, -1.0), (0.5, 1.0, -1.0), (-0.5, 1.0, -1.0), (-0.5, 0.5, 1.0), (0.5, 0.5, 1.0), (0.5, -0.5, 1.0), (-0.5, 1.0, 1.0), (-0.5, 1.0, 1.0), (0.5, 1.0, 1.0), (-1.0, -0.5, 1.0), (-1.0, -0.5, 1.0), (-1.0, 0.5, 1.0), (0.5, -1.0, 1.0), (0.5, -1.0, 1.0), (-0.5, -1.0, 1.0), (1.0, 0.5, 1.0), (1.0, 0.5, 1.0), (1.0, -0.5, 1.0), (1.0, 1.0, 0.5), (1.0, 1.0, 0.5), (1.0, 1.0, -0.5), (1.0, -0.5, 1.0), (1.0, -0.5, 1.0), (1.0, 0.5, 1.0), (1.0, -1.0, -0.5), (1.0, -1.0, -0.5), (1.0, -1.0, 0.5), (1.0, 0.5, -1.0), (1.0, 0.5, -1.0), (1.0, -0.5, -1.0), (1.0, -1.0, 0.5), (1.0, -1.0, 0.5), (1.0, -1.0, -0.5), (-0.5, -1.0, 1.0), (-0.5, -1.0, 1.0), (0.5, -1.0, 1.0), (-1.0, -1.0, -0.5), (-1.0, -1.0, -0.5), (-1.0, -1.0, 0.5), (0.5, -1.0, -1.0), (0.5, -1.0, -1.0), (-0.5, -1.0, -1.0), (-1.0, -1.0, 0.5), (-1.0, -1.0, 0.5), (-1.0, -1.0, -0.5), (-1.0, 0.5, 1.0), (-1.0, 0.5, 1.0), (-1.0, -0.5, 1.0), (-1.0, 1.0, -0.5), (-1.0, 1.0, -0.5), (-1.0, 1.0, 0.5), (-1.0, -0.5, -1.0), (-1.0, -0.5, -1.0), (-1.0, 0.5, -1.0), (1.0, 1.0, -0.5), (1.0, 1.0, -0.5), (1.0, 1.0, 0.5), (-0.5, 1.0, -1.0), (-0.5, 1.0, -1.0), (0.5, 1.0, -1.0), (-1.0, 1.0, 0.5), (-1.0, 1.0, 0.5), (-1.0, 1.0, -0.5), (0.5, 1.0, 1.0), (0.5, 1.0, 1.0), (-0.5, 1.0, 1.0), (7.0, 0.5, 0.5), (7.0, 0.5, -0.5), (7.0, -0.5, -0.5), (5.5, 1.0, 0.5), (2.5, 1.0, 0.5), (2.5, 1.0, -0.5), (5.5, -0.5, 1.0), (2.5, -0.5, 1.0), (2.5, 0.5, 1.0), (5.5, -1.0, -0.5), (2.5, -1.0, -0.5), (2.5, -1.0, 0.5), (5.5, 0.5, -1.0), (2.5, 0.5, -1.0), (2.5, -0.5, -1.0), (0.5, -7.0, 0.5), (0.5, -7.0, -0.5), (-0.5, -7.0, -0.5), (1.0, -5.5, 0.5), (1.0, -2.5, 0.5), (1.0, -2.5, -0.5), (-0.5, -5.5, 1.0), (-0.5, -2.5, 1.0), (0.5, -2.5, 1.0), (-1.0, -5.5, -0.5), (-1.0, -2.5, -0.5), (-1.0, -2.5, 0.5), (0.5, -5.5, -1.0), (0.5, -2.5, -1.0), (-0.5, -2.5, -1.0), (-7.0, -0.5, 0.5), (-7.0, -0.5, -0.5), (-7.0, 0.5, -0.5), (-5.5, -1.0, 0.5), (-2.5, -1.0, 0.5), (-2.5, -1.0, -0.5), (-5.5, 0.5, 1.0), (-2.5, 0.5, 1.0), (-2.5, -0.5, 1.0), (-5.5, 1.0, -0.5), (-2.5, 1.0, -0.5), (-2.5, 1.0, 0.5), (-5.5, -0.5, -1.0), (-2.5, -0.5, -1.0), (-2.5, 0.5, -1.0), (0.5, 7.0, -0.5), (0.5, 7.0, 0.5), (-0.5, 7.0, 0.5), (1.0, 5.5, -0.5), (1.0, 2.5, -0.5), (1.0, 2.5, 0.5), (-0.5, 5.5, -1.0), (-0.5, 2.5, -1.0), (0.5, 2.5, -1.0), (-1.0, 5.5, 0.5), (-1.0, 2.5, 0.5), (-1.0, 2.5, -0.5), (0.5, 5.5, 1.0), (0.5, 2.5, 1.0), (-0.5, 2.5, 1.0), (-0.5, 5.5, 1.0), (-1.0, 5.5, -0.5), (0.5, 5.5, -1.0), (1.0, 5.5, 0.5), (-0.5, 7.0, -0.5), (-5.5, 0.5, -1.0), (-5.5, 1.0, 0.5), (-5.5, -0.5, 1.0), (-5.5, -1.0, -0.5), (-7.0, 0.5, 0.5), (-0.5, -5.5, -1.0), (-1.0, -5.5, 0.5), (0.5, -5.5, 1.0), (1.0, -5.5, -0.5), (-0.5, -7.0, 0.5), (5.5, -0.5, -1.0), (5.5, -1.0, 0.5), (5.5, 0.5, 1.0), (5.5, 1.0, -0.5), (7.0, -0.5, 0.5), (-0.5, 1.0, 1.0), (-1.0, 1.0, -0.5), (0.5, 1.0, -1.0), (1.0, 1.0, 0.5), (-1.0, 0.5, -1.0), (-1.0, 1.0, 0.5), (-1.0, -0.5, 1.0), (-1.0, -1.0, -0.5), (-0.5, -1.0, -1.0), (-1.0, -1.0, 0.5), (0.5, -1.0, 1.0), (1.0, -1.0, -0.5), (1.0, -0.5, -1.0), (1.0, -1.0, 0.5), (1.0, 0.5, 1.0), (1.0, 1.0, -0.5), (1.0, -0.5, 1.0), (-0.5, -1.0, 1.0), (-1.0, 0.5, 1.0), (0.5, 1.0, 1.0), (-0.5, -0.5, 1.0), (-0.5, 1.0, -1.0), (-1.0, -0.5, -1.0), (0.5, -1.0, -1.0), (1.0, 0.5, -1.0), (-0.5, -0.5, -1.0)], [], [(737, 291, 10, 200), (736, 198, 8, 295), (735, 199, 9, 202), (734, 200, 10, 204), (733, 201, 11, 205), (732, 299, 14, 208), (731, 206, 12, 303), (730, 207, 13, 210), (729, 208, 14, 212), (728, 209, 15, 213), (727, 214, 16, 311), (726, 215, 17, 218), (725, 216, 18, 220), (724, 217, 19, 221), (723, 222, 20, 319), (722, 223, 21, 226), (721, 224, 22, 228), (720, 225, 23, 229), (719, 230, 24, 327), (718, 231, 25, 234), (717, 232, 26, 236), (716, 233, 27, 237), (715, 238, 28, 335), (714, 239, 29, 242), (713, 240, 30, 244), (712, 241, 31, 245), (711, 339, 34, 248), (710, 246, 32, 343), (709, 247, 33, 250), (708, 248, 34, 252), (707, 249, 35, 253), (706, 347, 38, 256), (705, 254, 36, 351), (704, 255, 37, 258), (703, 256, 38, 260), (702, 257, 39, 261), (701, 355, 42, 264), (700, 262, 40, 359), (699, 263, 41, 266), (698, 264, 42, 268), (697, 265, 43, 269), (696, 363, 46, 272), (695, 270, 44, 367), (694, 271, 45, 274), (693, 272, 46, 276), (692, 273, 47, 277), (691, 370, 139, 369), (690, 371, 140, 372), (689, 365, 135, 373), (688, 374, 138, 368), (687, 375, 141, 376), (686, 364, 134, 377), (685, 378, 136, 366), (684, 379, 142, 380), (683, 363, 133, 381), (682, 382, 137, 275), (681, 383, 143, 384), (680, 362, 132, 385), (679, 386, 134, 364), (678, 387, 144, 388), (677, 271, 133, 389), (676, 390, 131, 361), (675, 391, 145, 392), (674, 357, 127, 393), (673, 394, 130, 360), (672, 395, 146, 396), (671, 356, 126, 397), (670, 398, 128, 358), (669, 399, 147, 400), (668, 355, 125, 401), (667, 402, 129, 267), (666, 403, 148, 404), (665, 354, 124, 405), (664, 406, 126, 356), (663, 407, 149, 408), (662, 263, 125, 409), (661, 410, 123, 353), (660, 411, 150, 412), (659, 349, 119, 413), (658, 414, 122, 352), (657, 415, 151, 416), (656, 348, 118, 417), (655, 418, 120, 350), (654, 419, 152, 420), (653, 347, 117, 421), (652, 422, 121, 259), (651, 423, 153, 424), (650, 346, 116, 425), (649, 426, 118, 348), (648, 427, 154, 428), (647, 255, 117, 429), (646, 430, 115, 345), (645, 431, 155, 432), (644, 341, 111, 433), (643, 434, 114, 344), (642, 435, 156, 436), (641, 340, 110, 437), (640, 438, 112, 342), (639, 439, 157, 440), (638, 339, 109, 441), (637, 442, 113, 251), (636, 443, 158, 444), (635, 338, 108, 445), (634, 446, 110, 340), (633, 447, 159, 448), (632, 247, 109, 449), (631, 450, 107, 337), (630, 451, 160, 452), (629, 333, 103, 453), (628, 454, 106, 336), (627, 455, 161, 456), (626, 332, 102, 457), (625, 458, 104, 334), (624, 459, 162, 460), (623, 331, 101, 461), (622, 462, 105, 243), (621, 463, 163, 464), (620, 330, 100, 465), (619, 466, 99, 329), (618, 467, 164, 468), (617, 325, 95, 469), (616, 470, 98, 328), (615, 471, 165, 472), (614, 324, 94, 473), (613, 474, 96, 326), (612, 475, 166, 476), (611, 323, 93, 477), (610, 478, 97, 235), (609, 479, 167, 480), (608, 322, 92, 481), (607, 482, 91, 321), (606, 483, 168, 484), (605, 317, 87, 485), (604, 486, 90, 320), (603, 487, 169, 488), (602, 316, 86, 489), (601, 490, 88, 318), (600, 491, 170, 492), (599, 315, 85, 493), (598, 494, 89, 227), (597, 495, 171, 496), (596, 314, 84, 497), (595, 498, 83, 313), (594, 499, 172, 500), (593, 309, 79, 501), (592, 502, 82, 312), (591, 503, 173, 504), (590, 308, 78, 505), (589, 506, 80, 310), (588, 507, 174, 508), (587, 307, 77, 509), (586, 510, 81, 219), (585, 511, 175, 512), (584, 306, 76, 513), (583, 514, 75, 305), (582, 515, 176, 516), (581, 301, 71, 517), (580, 518, 74, 304), (579, 519, 177, 520), (578, 300, 70, 521), (577, 522, 72, 302), (576, 523, 178, 524), (575, 299, 69, 525), (574, 526, 73, 211), (573, 527, 179, 528), (572, 298, 68, 529), (571, 530, 70, 300), (570, 531, 180, 532), (569, 207, 69, 533), (568, 534, 67, 297), (567, 535, 181, 536), (566, 293, 63, 537), (565, 538, 66, 296), (564, 539, 182, 540), (563, 292, 62, 541), (562, 542, 64, 294), (561, 543, 183, 544), (560, 291, 61, 545), (559, 546, 65, 203), (558, 547, 184, 548), (557, 290, 60, 549), (556, 550, 62, 292), (555, 551, 185, 552), (554, 199, 61, 553), (551, 554, 553, 185), (60, 290, 554, 551), (290, 9, 199, 554), (293, 555, 552, 63), (8, 198, 555, 293), (198, 60, 551, 555), (201, 556, 292, 11), (63, 552, 556, 201), (552, 185, 550, 556), (547, 557, 549, 184), (64, 202, 557, 547), (202, 9, 290, 557), (186, 558, 548, 48), (1, 294, 558, 186), (294, 64, 547, 558), (278, 559, 203, 0), (48, 548, 559, 278), (548, 184, 546, 559), (543, 560, 545, 183), (66, 204, 560, 543), (204, 10, 291, 560), (189, 561, 544, 51), (2, 296, 561, 189), (296, 66, 543, 561), (281, 562, 294, 1), (51, 544, 562, 281), (544, 183, 542, 562), (539, 563, 541, 182), (67, 205, 563, 539), (205, 11, 292, 563), (191, 564, 540, 53), (3, 297, 564, 191), (297, 67, 539, 564), (283, 565, 296, 2), (53, 540, 565, 283), (540, 182, 538, 565), (535, 566, 537, 181), (65, 295, 566, 535), (295, 8, 293, 566), (279, 567, 536, 49), (0, 203, 567, 279), (203, 65, 535, 567), (187, 568, 297, 3), (49, 536, 568, 187), (536, 181, 534, 568), (531, 569, 533, 180), (68, 298, 569, 531), (298, 13, 207, 569), (301, 570, 532, 71), (12, 206, 570, 301), (206, 68, 531, 570), (209, 571, 300, 15), (71, 532, 571, 209), (532, 180, 530, 571), (527, 572, 529, 179), (72, 210, 572, 527), (210, 13, 298, 572), (195, 573, 528, 57), (7, 302, 573, 195), (302, 72, 527, 573), (287, 574, 211, 4), (57, 528, 574, 287), (528, 179, 526, 574), (523, 575, 525, 178), (74, 212, 575, 523), (212, 14, 299, 575), (289, 576, 524, 59), (6, 304, 576, 289), (304, 74, 523, 576), (197, 577, 302, 7), (59, 524, 577, 197), (524, 178, 522, 577), (519, 578, 521, 177), (75, 213, 578, 519), (213, 15, 300, 578), (288, 579, 520, 58), (5, 305, 579, 288), (305, 75, 519, 579), (196, 580, 304, 6), (58, 520, 580, 196), (520, 177, 518, 580), (515, 581, 517, 176), (73, 303, 581, 515), (303, 12, 301, 581), (286, 582, 516, 56), (4, 211, 582, 286), (211, 73, 515, 582), (194, 583, 305, 5), (56, 516, 583, 194), (516, 176, 514, 583), (511, 584, 513, 175), (80, 218, 584, 511), (218, 17, 306, 584), (188, 585, 512, 50), (4, 310, 585, 188), (310, 80, 511, 585), (280, 586, 219, 0), (50, 512, 586, 280), (512, 175, 510, 586), (507, 587, 509, 174), (82, 220, 587, 507), (220, 18, 307, 587), (194, 588, 508, 56), (5, 312, 588, 194), (312, 82, 507, 588), (286, 589, 310, 4), (56, 508, 589, 286), (508, 174, 506, 589), (503, 590, 505, 173), (83, 221, 590, 503), (221, 19, 308, 590), (282, 591, 504, 52), (1, 313, 591, 282), (313, 83, 503, 591), (190, 592, 312, 5), (52, 504, 592, 190), (504, 173, 502, 592), (499, 593, 501, 172), (81, 311, 593, 499), (311, 16, 309, 593), (278, 594, 500, 48), (0, 219, 594, 278), (219, 81, 499, 594), (186, 595, 313, 1), (48, 500, 595, 186), (500, 172, 498, 595), (495, 596, 497, 171), (88, 226, 596, 495), (226, 21, 314, 596), (190, 597, 496, 52), (5, 318, 597, 190), (318, 88, 495, 597), (282, 598, 227, 1), (52, 496, 598, 282), (496, 171, 494, 598), (491, 599, 493, 170), (90, 228, 599, 491), (228, 22, 315, 599), (196, 600, 492, 58), (6, 320, 600, 196), (320, 90, 491, 600), (288, 601, 318, 5), (58, 492, 601, 288), (492, 170, 490, 601), (487, 602, 489, 169), (91, 229, 602, 487), (229, 23, 316, 602), (284, 603, 488, 54), (2, 321, 603, 284), (321, 91, 487, 603), (192, 604, 320, 6), (54, 488, 604, 192), (488, 169, 486, 604), (483, 605, 485, 168), (89, 319, 605, 483), (319, 20, 317, 605), (281, 606, 484, 51), (1, 227, 606, 281), (227, 89, 483, 606), (189, 607, 321, 2), (51, 484, 607, 189), (484, 168, 482, 607), (479, 608, 481, 167), (96, 234, 608, 479), (234, 25, 322, 608), (192, 609, 480, 54), (6, 326, 609, 192), (326, 96, 479, 609), (284, 610, 235, 2), (54, 480, 610, 284), (480, 167, 478, 610), (475, 611, 477, 166), (98, 236, 611, 475), (236, 26, 323, 611), (197, 612, 476, 59), (7, 328, 612, 197), (328, 98, 475, 612), (289, 613, 326, 6), (59, 476, 613, 289), (476, 166, 474, 613), (471, 614, 473, 165), (99, 237, 614, 471), (237, 27, 324, 614), (285, 615, 472, 55), (3, 329, 615, 285), (329, 99, 471, 615), (193, 616, 328, 7), (55, 472, 616, 193), (472, 165, 470, 616), (467, 617, 469, 164), (97, 327, 617, 467), (327, 24, 325, 617), (283, 618, 468, 53), (2, 235, 618, 283), (235, 97, 467, 618), (191, 619, 329, 3), (53, 468, 619, 191), (468, 164, 466, 619), (463, 620, 465, 163), (104, 242, 620, 463), (242, 29, 330, 620), (280, 621, 464, 50), (0, 334, 621, 280), (334, 104, 463, 621), (188, 622, 243, 4), (50, 464, 622, 188), (464, 163, 462, 622), (459, 623, 461, 162), (106, 244, 623, 459), (244, 30, 331, 623), (187, 624, 460, 49), (3, 336, 624, 187), (336, 106, 459, 624), (279, 625, 334, 0), (49, 460, 625, 279), (460, 162, 458, 625), (455, 626, 457, 161), (107, 245, 626, 455), (245, 31, 332, 626), (193, 627, 456, 55), (7, 337, 627, 193), (337, 107, 455, 627), (285, 628, 336, 3), (55, 456, 628, 285), (456, 161, 454, 628), (451, 629, 453, 160), (105, 335, 629, 451), (335, 28, 333, 629), (287, 630, 452, 57), (4, 243, 630, 287), (243, 105, 451, 630), (195, 631, 337, 7), (57, 452, 631, 195), (452, 160, 450, 631), (447, 632, 449, 159), (108, 338, 632, 447), (338, 33, 247, 632), (341, 633, 448, 111), (32, 246, 633, 341), (246, 108, 447, 633), (249, 634, 340, 35), (111, 448, 634, 249), (448, 159, 446, 634), (443, 635, 445, 158), (112, 250, 635, 443), (250, 33, 338, 635), (306, 636, 444, 76), (17, 342, 636, 306), (342, 112, 443, 636), (214, 637, 251, 16), (76, 444, 637, 214), (444, 158, 442, 637), (439, 638, 441, 157), (114, 252, 638, 439), (252, 34, 339, 638), (307, 639, 440, 77), (18, 344, 639, 307), (344, 114, 439, 639), (215, 640, 342, 17), (77, 440, 640, 215), (440, 157, 438, 640), (435, 641, 437, 156), (115, 253, 641, 435), (253, 35, 340, 641), (308, 642, 436, 78), (19, 345, 642, 308), (345, 115, 435, 642), (216, 643, 344, 18), (78, 436, 643, 216), (436, 156, 434, 643), (431, 644, 433, 155), (113, 343, 644, 431), (343, 32, 341, 644), (309, 645, 432, 79), (16, 251, 645, 309), (251, 113, 431, 645), (217, 646, 345, 19), (79, 432, 646, 217), (432, 155, 430, 646), (427, 647, 429, 154), (116, 346, 647, 427), (346, 37, 255, 647), (349, 648, 428, 119), (36, 254, 648, 349), (254, 116, 427, 648), (257, 649, 348, 39), (119, 428, 649, 257), (428, 154, 426, 649), (423, 650, 425, 153), (120, 258, 650, 423), (258, 37, 346, 650), (314, 651, 424, 84), (21, 350, 651, 314), (350, 120, 423, 651), (222, 652, 259, 20), (84, 424, 652, 222), (424, 153, 422, 652), (419, 653, 421, 152), (122, 260, 653, 419), (260, 38, 347, 653), (315, 654, 420, 85), (22, 352, 654, 315), (352, 122, 419, 654), (223, 655, 350, 21), (85, 420, 655, 223), (420, 152, 418, 655), (415, 656, 417, 151), (123, 261, 656, 415), (261, 39, 348, 656), (316, 657, 416, 86), (23, 353, 657, 316), (353, 123, 415, 657), (224, 658, 352, 22), (86, 416, 658, 224), (416, 151, 414, 658), (411, 659, 413, 150), (121, 351, 659, 411), (351, 36, 349, 659), (317, 660, 412, 87), (20, 259, 660, 317), (259, 121, 411, 660), (225, 661, 353, 23), (87, 412, 661, 225), (412, 150, 410, 661), (407, 662, 409, 149), (124, 354, 662, 407), (354, 41, 263, 662), (357, 663, 408, 127), (40, 262, 663, 357), (262, 124, 407, 663), (265, 664, 356, 43), (127, 408, 664, 265), (408, 149, 406, 664), (403, 665, 405, 148), (128, 266, 665, 403), (266, 41, 354, 665), (322, 666, 404, 92), (25, 358, 666, 322), (358, 128, 403, 666), (230, 667, 267, 24), (92, 404, 667, 230), (404, 148, 402, 667), (399, 668, 401, 147), (130, 268, 668, 399), (268, 42, 355, 668), (323, 669, 400, 93), (26, 360, 669, 323), (360, 130, 399, 669), (231, 670, 358, 25), (93, 400, 670, 231), (400, 147, 398, 670), (395, 671, 397, 146), (131, 269, 671, 395), (269, 43, 356, 671), (324, 672, 396, 94), (27, 361, 672, 324), (361, 131, 395, 672), (232, 673, 360, 26), (94, 396, 673, 232), (396, 146, 394, 673), (391, 674, 393, 145), (129, 359, 674, 391), (359, 40, 357, 674), (325, 675, 392, 95), (24, 267, 675, 325), (267, 129, 391, 675), (233, 676, 361, 27), (95, 392, 676, 233), (392, 145, 390, 676), (387, 677, 389, 144), (132, 362, 677, 387), (362, 45, 271, 677), (365, 678, 388, 135), (44, 270, 678, 365), (270, 132, 387, 678), (273, 679, 364, 47), (135, 388, 679, 273), (388, 144, 386, 679), (383, 680, 385, 143), (136, 274, 680, 383), (274, 45, 362, 680), (330, 681, 384, 100), (29, 366, 681, 330), (366, 136, 383, 681), (238, 682, 275, 28), (100, 384, 682, 238), (384, 143, 382, 682), (379, 683, 381, 142), (138, 276, 683, 379), (276, 46, 363, 683), (331, 684, 380, 101), (30, 368, 684, 331), (368, 138, 379, 684), (239, 685, 366, 29), (101, 380, 685, 239), (380, 142, 378, 685), (375, 686, 377, 141), (139, 277, 686, 375), (277, 47, 364, 686), (332, 687, 376, 102), (31, 369, 687, 332), (369, 139, 375, 687), (240, 688, 368, 30), (102, 376, 688, 240), (376, 141, 374, 688), (371, 689, 373, 140), (137, 367, 689, 371), (367, 44, 365, 689), (333, 690, 372, 103), (28, 275, 690, 333), (275, 137, 371, 690), (241, 691, 369, 31), (103, 372, 691, 241), (372, 140, 370, 691), (370, 692, 277, 139), (140, 373, 692, 370), (373, 135, 273, 692), (374, 693, 276, 138), (141, 377, 693, 374), (377, 134, 272, 693), (378, 694, 274, 136), (142, 381, 694, 378), (381, 133, 271, 694), (382, 695, 367, 137), (143, 385, 695, 382), (385, 132, 270, 695), (386, 696, 272, 134), (144, 389, 696, 386), (389, 133, 363, 696), (390, 697, 269, 131), (145, 393, 697, 390), (393, 127, 265, 697), (394, 698, 268, 130), (146, 397, 698, 394), (397, 126, 264, 698), (398, 699, 266, 128), (147, 401, 699, 398), (401, 125, 263, 699), (402, 700, 359, 129), (148, 405, 700, 402), (405, 124, 262, 700), (406, 701, 264, 126), (149, 409, 701, 406), (409, 125, 355, 701), (410, 702, 261, 123), (150, 413, 702, 410), (413, 119, 257, 702), (414, 703, 260, 122), (151, 417, 703, 414), (417, 118, 256, 703), (418, 704, 258, 120), (152, 421, 704, 418), (421, 117, 255, 704), (422, 705, 351, 121), (153, 425, 705, 422), (425, 116, 254, 705), (426, 706, 256, 118), (154, 429, 706, 426), (429, 117, 347, 706), (430, 707, 253, 115), (155, 433, 707, 430), (433, 111, 249, 707), (434, 708, 252, 114), (156, 437, 708, 434), (437, 110, 248, 708), (438, 709, 250, 112), (157, 441, 709, 438), (441, 109, 247, 709), (442, 710, 343, 113), (158, 445, 710, 442), (445, 108, 246, 710), (446, 711, 248, 110), (159, 449, 711, 446), (449, 109, 339, 711), (450, 712, 245, 107), (160, 453, 712, 450), (453, 103, 241, 712), (454, 713, 244, 106), (161, 457, 713, 454), (457, 102, 240, 713), (458, 714, 242, 104), (162, 461, 714, 458), (461, 101, 239, 714), (462, 715, 335, 105), (163, 465, 715, 462), (465, 100, 238, 715), (466, 716, 237, 99), (164, 469, 716, 466), (469, 95, 233, 716), (470, 717, 236, 98), (165, 473, 717, 470), (473, 94, 232, 717), (474, 718, 234, 96), (166, 477, 718, 474), (477, 93, 231, 718), (478, 719, 327, 97), (167, 481, 719, 478), (481, 92, 230, 719), (482, 720, 229, 91), (168, 485, 720, 482), (485, 87, 225, 720), (486, 721, 228, 90), (169, 489, 721, 486), (489, 86, 224, 721), (490, 722, 226, 88), (170, 493, 722, 490), (493, 85, 223, 722), (494, 723, 319, 89), (171, 497, 723, 494), (497, 84, 222, 723), (498, 724, 221, 83), (172, 501, 724, 498), (501, 79, 217, 724), (502, 725, 220, 82), (173, 505, 725, 502), (505, 78, 216, 725), (506, 726, 218, 80), (174, 509, 726, 506), (509, 77, 215, 726), (510, 727, 311, 81), (175, 513, 727, 510), (513, 76, 214, 727), (514, 728, 213, 75), (176, 517, 728, 514), (517, 71, 209, 728), (518, 729, 212, 74), (177, 521, 729, 518), (521, 70, 208, 729), (522, 730, 210, 72), (178, 525, 730, 522), (525, 69, 207, 730), (526, 731, 303, 73), (179, 529, 731, 526), (529, 68, 206, 731), (530, 732, 208, 70), (180, 533, 732, 530), (533, 69, 299, 732), (534, 733, 205, 67), (181, 537, 733, 534), (537, 63, 201, 733), (538, 734, 204, 66), (182, 541, 734, 538), (541, 62, 200, 734), (542, 735, 202, 64), (183, 545, 735, 542), (545, 61, 199, 735), (546, 736, 295, 65), (184, 549, 736, 546), (549, 60, 198, 736), (550, 737, 200, 62), (185, 553, 737, 550), (553, 61, 291, 737)])
me_cube.materials.append(mat_cross)
me_cube.use_remesh_preserve_volume = False
me_cube.use_remesh_preserve_attributes = False
me_cube.use_mirror_vertex_groups = False
me_cube.update()

# ---- objects
ob_nought = bpy.data.objects.new('Nought', me_circle_002)
ob_cross = bpy.data.objects.new('Cross', me_cube)
ob_lamp = bpy.data.objects.new('Lamp', light_lamp)
ob_camera = bpy.data.objects.new('Camera', cam_camera)

# ---- transforms, parenting, visibility, modifiers, constraints
ob_nought.location = (0.0, 0.0, 0.0)
ob_nought.rotation_euler = (0.0, 6.283, 0.7854)
ob_nought.hide_render = True
ob_nought.lineart.crease_threshold = 0.0
_m = ob_nought.modifiers.new('Subsurf', 'SUBSURF')
_m.uv_smooth = 'PRESERVE_CORNERS'
_m.render_levels = 3
_m.show_only_control_edges = False
ob_cross.location = (0.0, 0.0, 0.0)
ob_cross.rotation_euler = (0.0, 0.0, 7.069)
ob_cross.lock_rotations_4d = False
ob_cross.empty_display_type = 'ARROWS'
ob_cross.lineart.crease_threshold = 0.0
_m = ob_cross.modifiers.new('Subsurf', 'SUBSURF')
_m.uv_smooth = 'PRESERVE_CORNERS'
_m.render_levels = 3
_m.show_only_control_edges = False
ob_lamp.location = (2.515, 1.314, 6.901)
ob_lamp.rotation_euler = (0.6503, 0.05522, 1.866)
ob_lamp.lock_rotations_4d = False
ob_lamp.empty_display_type = 'ARROWS'
ob_lamp.color = (0.0, 0.0, 0.0, 0.0)
ob_lamp.lineart.crease_threshold = 0.0
ob_camera.location = (10.03, -6.485, 12.42)
ob_camera.rotation_euler = (0.6538, -0.3038, 1.368)
ob_camera.lock_rotations_4d = False
ob_camera.empty_display_type = 'ARROWS'
ob_camera.color = (0.0, 0.0, 0.0, 0.0)
ob_camera.display_type = 'WIRE'
ob_camera.lineart.crease_threshold = 0.0

# ---- collection membership
col_collection_1.objects.link(ob_nought)
col_collection_1.objects.link(ob_cross)
col_collection_1.objects.link(ob_lamp)
col_collection_1.objects.link(ob_camera)

# ---- scene / render settings (as saved in the file)
scene.camera = ob_camera
scene.frame_start = 1; scene.frame_end = 15; scene.frame_set(15)
scene.render.engine = 'BLENDER_EEVEE_NEXT'
scene.render.resolution_x = 160
scene.render.resolution_y = 160
scene.render.dither_intensity = 0.0
scene.render.film_transparent = True
scene.cycles.use_denoising = False
scene.cycles.samples = 10
scene.cycles.sampling_pattern = 'TABULATED_SOBOL'
scene.cycles.light_sampling_threshold = 0.0
scene.cycles.use_adaptive_sampling = False
scene.cycles.use_light_tree = False
scene.cycles.blur_glossy = 0.0
scene.cycles.pixel_filter_type = 'GAUSSIAN'
scene.cycles.sample_clamp_indirect = 0.0
scene.view_settings.view_transform = 'Standard'
bpy.context.view_layer.update()
